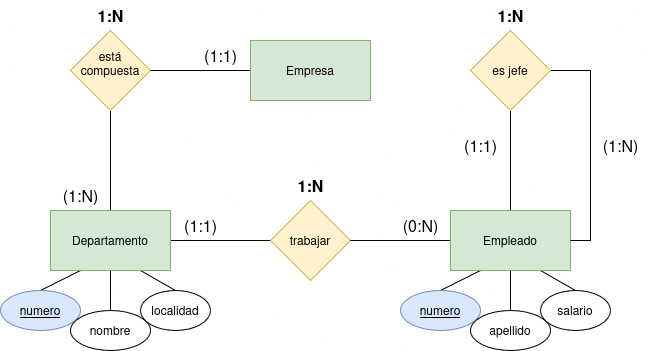

The diagram above was exported from draw.io. Its source (the exported page's mxGraphModel, read from the mxfile embedded in the PNG):
<mxGraphModel dx="911" dy="1008" grid="1" gridSize="10" guides="1" tooltips="1" connect="1" arrows="1" fold="1" page="0" pageScale="1" pageWidth="850" pageHeight="1100" background="#ffffff" math="0" shadow="0">
  <root>
    <mxCell id="0" />
    <mxCell id="1" parent="0" />
    <mxCell id="QhfKAPlDiAFCTURe2MWs-24" style="edgeStyle=none;curved=1;rounded=0;orthogonalLoop=1;jettySize=auto;html=1;exitX=0.5;exitY=1;exitDx=0;exitDy=0;entryX=0.5;entryY=0;entryDx=0;entryDy=0;fontSize=12;startSize=8;endSize=8;endArrow=none;startFill=0;endFill=1;" edge="1" parent="1" source="QhfKAPlDiAFCTURe2MWs-20" target="QhfKAPlDiAFCTURe2MWs-22">
      <mxGeometry relative="1" as="geometry" />
    </mxCell>
    <mxCell id="QhfKAPlDiAFCTURe2MWs-25" style="edgeStyle=none;curved=1;rounded=0;orthogonalLoop=1;jettySize=auto;html=1;exitX=0.75;exitY=1;exitDx=0;exitDy=0;entryX=0.5;entryY=0;entryDx=0;entryDy=0;fontSize=12;startSize=8;endSize=8;endArrow=none;startFill=0;endFill=1;" edge="1" parent="1" source="QhfKAPlDiAFCTURe2MWs-20" target="QhfKAPlDiAFCTURe2MWs-23">
      <mxGeometry relative="1" as="geometry" />
    </mxCell>
    <mxCell id="QhfKAPlDiAFCTURe2MWs-26" style="edgeStyle=none;curved=1;rounded=0;orthogonalLoop=1;jettySize=auto;html=1;exitX=0.25;exitY=1;exitDx=0;exitDy=0;entryX=0.5;entryY=0;entryDx=0;entryDy=0;fontSize=12;startSize=8;endSize=8;endArrow=none;startFill=0;endFill=1;" edge="1" parent="1" source="QhfKAPlDiAFCTURe2MWs-20" target="QhfKAPlDiAFCTURe2MWs-21">
      <mxGeometry relative="1" as="geometry" />
    </mxCell>
    <mxCell id="QhfKAPlDiAFCTURe2MWs-28" style="edgeStyle=none;curved=1;rounded=0;orthogonalLoop=1;jettySize=auto;html=1;exitX=1;exitY=0.5;exitDx=0;exitDy=0;entryX=0;entryY=0.5;entryDx=0;entryDy=0;fontSize=12;startSize=8;endSize=8;endArrow=none;startFill=0;" edge="1" parent="1" source="QhfKAPlDiAFCTURe2MWs-20" target="QhfKAPlDiAFCTURe2MWs-27">
      <mxGeometry relative="1" as="geometry" />
    </mxCell>
    <mxCell id="QhfKAPlDiAFCTURe2MWs-51" style="edgeStyle=none;curved=1;rounded=0;orthogonalLoop=1;jettySize=auto;html=1;exitX=0.5;exitY=0;exitDx=0;exitDy=0;entryX=0.5;entryY=1;entryDx=0;entryDy=0;fontSize=12;startSize=8;endSize=8;endArrow=none;startFill=0;" edge="1" parent="1" source="QhfKAPlDiAFCTURe2MWs-20" target="QhfKAPlDiAFCTURe2MWs-48">
      <mxGeometry relative="1" as="geometry" />
    </mxCell>
    <mxCell id="QhfKAPlDiAFCTURe2MWs-20" value="Departamento" style="rounded=0;whiteSpace=wrap;html=1;fillColor=#d5e8d4;strokeColor=#82b366;" vertex="1" parent="1">
      <mxGeometry x="50" y="210" width="120" height="60" as="geometry" />
    </mxCell>
    <mxCell id="QhfKAPlDiAFCTURe2MWs-21" value="numero" style="ellipse;whiteSpace=wrap;html=1;fontStyle=4;fillColor=#dae8fc;strokeColor=#6c8ebf;" vertex="1" parent="1">
      <mxGeometry y="290" width="80" height="40" as="geometry" />
    </mxCell>
    <mxCell id="QhfKAPlDiAFCTURe2MWs-22" value="nombre" style="ellipse;whiteSpace=wrap;html=1;" vertex="1" parent="1">
      <mxGeometry x="70" y="310" width="80" height="40" as="geometry" />
    </mxCell>
    <mxCell id="QhfKAPlDiAFCTURe2MWs-23" value="localidad" style="ellipse;whiteSpace=wrap;html=1;" vertex="1" parent="1">
      <mxGeometry x="140" y="290" width="70" height="40" as="geometry" />
    </mxCell>
    <mxCell id="QhfKAPlDiAFCTURe2MWs-27" value="trabajar" style="rhombus;whiteSpace=wrap;html=1;fillColor=#fff2cc;strokeColor=#d6b656;" vertex="1" parent="1">
      <mxGeometry x="270" y="200" width="80" height="80" as="geometry" />
    </mxCell>
    <mxCell id="QhfKAPlDiAFCTURe2MWs-36" style="edgeStyle=none;curved=1;rounded=0;orthogonalLoop=1;jettySize=auto;html=1;exitX=0.5;exitY=1;exitDx=0;exitDy=0;entryX=0.5;entryY=0;entryDx=0;entryDy=0;fontSize=12;startSize=8;endSize=8;endArrow=none;startFill=0;" edge="1" parent="1" source="QhfKAPlDiAFCTURe2MWs-29" target="QhfKAPlDiAFCTURe2MWs-31">
      <mxGeometry relative="1" as="geometry" />
    </mxCell>
    <mxCell id="QhfKAPlDiAFCTURe2MWs-37" style="edgeStyle=none;curved=1;rounded=0;orthogonalLoop=1;jettySize=auto;html=1;exitX=0.25;exitY=1;exitDx=0;exitDy=0;entryX=0.5;entryY=0;entryDx=0;entryDy=0;fontSize=12;startSize=8;endSize=8;endArrow=none;startFill=0;" edge="1" parent="1" source="QhfKAPlDiAFCTURe2MWs-29" target="QhfKAPlDiAFCTURe2MWs-30">
      <mxGeometry relative="1" as="geometry" />
    </mxCell>
    <mxCell id="QhfKAPlDiAFCTURe2MWs-38" style="edgeStyle=none;curved=1;rounded=0;orthogonalLoop=1;jettySize=auto;html=1;exitX=0.75;exitY=1;exitDx=0;exitDy=0;entryX=0.5;entryY=0;entryDx=0;entryDy=0;fontSize=12;startSize=8;endSize=8;endArrow=none;startFill=0;" edge="1" parent="1" source="QhfKAPlDiAFCTURe2MWs-29" target="QhfKAPlDiAFCTURe2MWs-32">
      <mxGeometry relative="1" as="geometry" />
    </mxCell>
    <mxCell id="QhfKAPlDiAFCTURe2MWs-39" style="edgeStyle=none;curved=1;rounded=0;orthogonalLoop=1;jettySize=auto;html=1;exitX=0;exitY=0.5;exitDx=0;exitDy=0;entryX=1;entryY=0.5;entryDx=0;entryDy=0;fontSize=12;startSize=8;endSize=8;endArrow=none;startFill=0;" edge="1" parent="1" source="QhfKAPlDiAFCTURe2MWs-29" target="QhfKAPlDiAFCTURe2MWs-27">
      <mxGeometry relative="1" as="geometry" />
    </mxCell>
    <mxCell id="QhfKAPlDiAFCTURe2MWs-44" style="edgeStyle=none;curved=1;rounded=0;orthogonalLoop=1;jettySize=auto;html=1;exitX=0.5;exitY=0;exitDx=0;exitDy=0;entryX=0.5;entryY=1;entryDx=0;entryDy=0;fontSize=12;startSize=8;endSize=8;endArrow=none;startFill=0;" edge="1" parent="1" source="QhfKAPlDiAFCTURe2MWs-29" target="QhfKAPlDiAFCTURe2MWs-43">
      <mxGeometry relative="1" as="geometry" />
    </mxCell>
    <mxCell id="QhfKAPlDiAFCTURe2MWs-29" value="Empleado" style="rounded=0;whiteSpace=wrap;html=1;fillColor=#d5e8d4;strokeColor=#82b366;" vertex="1" parent="1">
      <mxGeometry x="450" y="210" width="120" height="60" as="geometry" />
    </mxCell>
    <mxCell id="QhfKAPlDiAFCTURe2MWs-30" value="numero" style="ellipse;whiteSpace=wrap;html=1;fontStyle=4;fillColor=#dae8fc;strokeColor=#6c8ebf;" vertex="1" parent="1">
      <mxGeometry x="400" y="290" width="80" height="40" as="geometry" />
    </mxCell>
    <mxCell id="QhfKAPlDiAFCTURe2MWs-31" value="apellido" style="ellipse;whiteSpace=wrap;html=1;" vertex="1" parent="1">
      <mxGeometry x="470" y="310" width="80" height="40" as="geometry" />
    </mxCell>
    <mxCell id="QhfKAPlDiAFCTURe2MWs-32" value="salario" style="ellipse;whiteSpace=wrap;html=1;" vertex="1" parent="1">
      <mxGeometry x="540" y="290" width="70" height="40" as="geometry" />
    </mxCell>
    <mxCell id="QhfKAPlDiAFCTURe2MWs-40" value="(0:N)" style="text;html=1;align=center;verticalAlign=middle;resizable=0;points=[];autosize=1;strokeColor=none;fillColor=none;fontSize=16;" vertex="1" parent="1">
      <mxGeometry x="390" y="210" width="60" height="30" as="geometry" />
    </mxCell>
    <mxCell id="QhfKAPlDiAFCTURe2MWs-41" value="(1:1)" style="text;html=1;align=center;verticalAlign=middle;resizable=0;points=[];autosize=1;strokeColor=none;fillColor=none;fontSize=16;" vertex="1" parent="1">
      <mxGeometry x="170" y="210" width="60" height="30" as="geometry" />
    </mxCell>
    <mxCell id="QhfKAPlDiAFCTURe2MWs-42" value="1:N" style="text;html=1;align=center;verticalAlign=middle;resizable=0;points=[];autosize=1;strokeColor=none;fillColor=none;fontSize=16;fontStyle=1" vertex="1" parent="1">
      <mxGeometry x="285" y="170" width="50" height="30" as="geometry" />
    </mxCell>
    <mxCell id="QhfKAPlDiAFCTURe2MWs-45" style="edgeStyle=orthogonalEdgeStyle;rounded=0;orthogonalLoop=1;jettySize=auto;html=1;exitX=1;exitY=0.5;exitDx=0;exitDy=0;entryX=1;entryY=0.5;entryDx=0;entryDy=0;fontSize=12;startSize=8;endSize=8;endArrow=none;startFill=0;" edge="1" parent="1" source="QhfKAPlDiAFCTURe2MWs-43" target="QhfKAPlDiAFCTURe2MWs-29">
      <mxGeometry relative="1" as="geometry" />
    </mxCell>
    <mxCell id="QhfKAPlDiAFCTURe2MWs-43" value="es jefe" style="rhombus;whiteSpace=wrap;html=1;fillColor=#fff2cc;strokeColor=#d6b656;" vertex="1" parent="1">
      <mxGeometry x="470" y="30" width="80" height="80" as="geometry" />
    </mxCell>
    <mxCell id="QhfKAPlDiAFCTURe2MWs-48" value="&lt;div&gt;está&lt;/div&gt;&lt;div&gt;compuesta&lt;/div&gt;&lt;div&gt;&lt;br&gt;&lt;/div&gt;" style="rhombus;whiteSpace=wrap;html=1;fillColor=#fff2cc;strokeColor=#d6b656;" vertex="1" parent="1">
      <mxGeometry x="70" y="30" width="80" height="80" as="geometry" />
    </mxCell>
    <mxCell id="QhfKAPlDiAFCTURe2MWs-50" style="edgeStyle=none;curved=1;rounded=0;orthogonalLoop=1;jettySize=auto;html=1;exitX=0;exitY=0.5;exitDx=0;exitDy=0;entryX=1;entryY=0.5;entryDx=0;entryDy=0;fontSize=12;startSize=8;endSize=8;endArrow=none;startFill=0;" edge="1" parent="1" source="QhfKAPlDiAFCTURe2MWs-49" target="QhfKAPlDiAFCTURe2MWs-48">
      <mxGeometry relative="1" as="geometry" />
    </mxCell>
    <mxCell id="QhfKAPlDiAFCTURe2MWs-49" value="Empresa" style="rounded=0;whiteSpace=wrap;html=1;fillColor=#d5e8d4;strokeColor=#82b366;" vertex="1" parent="1">
      <mxGeometry x="250" y="40" width="120" height="60" as="geometry" />
    </mxCell>
    <mxCell id="QhfKAPlDiAFCTURe2MWs-52" value="1:N" style="text;html=1;align=center;verticalAlign=middle;resizable=0;points=[];autosize=1;strokeColor=none;fillColor=none;fontSize=16;fontStyle=1" vertex="1" parent="1">
      <mxGeometry x="85" width="50" height="30" as="geometry" />
    </mxCell>
    <mxCell id="QhfKAPlDiAFCTURe2MWs-53" value="(1:1)" style="text;html=1;align=center;verticalAlign=middle;resizable=0;points=[];autosize=1;strokeColor=none;fillColor=none;fontSize=16;" vertex="1" parent="1">
      <mxGeometry x="190" y="40" width="60" height="30" as="geometry" />
    </mxCell>
    <mxCell id="QhfKAPlDiAFCTURe2MWs-54" value="(1:N)" style="text;html=1;align=center;verticalAlign=middle;resizable=0;points=[];autosize=1;strokeColor=none;fillColor=none;fontSize=16;" vertex="1" parent="1">
      <mxGeometry x="50" y="180" width="60" height="30" as="geometry" />
    </mxCell>
    <mxCell id="QhfKAPlDiAFCTURe2MWs-55" value="(1:1)" style="text;html=1;align=center;verticalAlign=middle;resizable=0;points=[];autosize=1;strokeColor=none;fillColor=none;fontSize=16;" vertex="1" parent="1">
      <mxGeometry x="450" y="130" width="60" height="30" as="geometry" />
    </mxCell>
    <mxCell id="QhfKAPlDiAFCTURe2MWs-56" value="(1:N)" style="text;html=1;align=center;verticalAlign=middle;resizable=0;points=[];autosize=1;strokeColor=none;fillColor=none;fontSize=16;" vertex="1" parent="1">
      <mxGeometry x="590" y="130" width="60" height="30" as="geometry" />
    </mxCell>
    <mxCell id="QhfKAPlDiAFCTURe2MWs-57" value="1:N" style="text;html=1;align=center;verticalAlign=middle;resizable=0;points=[];autosize=1;strokeColor=none;fillColor=none;fontSize=16;fontStyle=1" vertex="1" parent="1">
      <mxGeometry x="485" width="50" height="30" as="geometry" />
    </mxCell>
  </root>
</mxGraphModel>